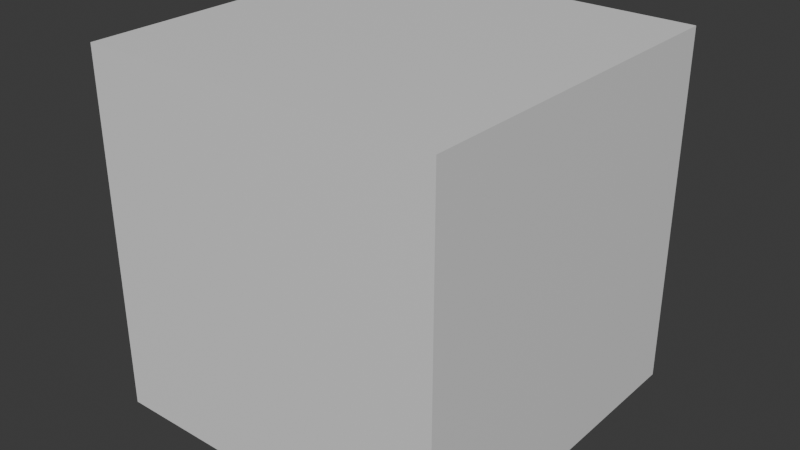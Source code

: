 # Source: hierarchyEmptyParentCube.blend  (saved by Blender 4.2.66; exported with 4.5.12 LTS)
import bpy
from mathutils import Matrix  # noqa: F401  (used for matrix-valued properties, if any)

bpy.ops.wm.read_factory_settings(use_empty=True)
scene = bpy.context.scene
scene.name = 'Scene'

# ---- collections
col_collection = bpy.data.collections.new('Collection'); scene.collection.children.link(col_collection)

# ---- materials (node trees are filled in below, after node groups)
mat_material = bpy.data.materials.new('Material')
mat_material.alpha_threshold = 0.0
mat_material.use_transparent_shadow = False
mat_material.roughness = 0.5
mat_material.line_color = (0.0, 0.0, 0.0, 1.0)

# ---- material node trees
mat_material.use_nodes = True; mat_material.node_tree.nodes.clear()
_N = mat_material.node_tree.nodes; _L = mat_material.node_tree.links
n0 = _N.new('ShaderNodeOutputMaterial'); n0.name = 'Material Output'; n0.location = (300, 300)
n1 = _N.new('ShaderNodeBsdfPrincipled'); n1.name = 'Principled BSDF'; n1.location = (10, 300)
n1.inputs[3].default_value = 1.45
_L.new(n1.outputs[0], n0.inputs[0])
n0.is_active_output = True

# ---- world
world_world = bpy.data.worlds.new('World'); scene.world = world_world
world_world.use_nodes = True; world_world.node_tree.nodes.clear()
_N = world_world.node_tree.nodes; _L = world_world.node_tree.links
n0 = _N.new('ShaderNodeOutputWorld'); n0.name = 'World Output'; n0.location = (300, 300)
n1 = _N.new('ShaderNodeBackground'); n1.name = 'Background'; n1.location = (10, 300)
n1.inputs[0].default_value = (0.05088, 0.05088, 0.05088, 1.0)
_L.new(n1.outputs[0], n0.inputs[0])
n0.is_active_output = True
world_world.color = (0.05088, 0.05088, 0.05088)
world_world.sun_shadow_jitter_overblur = 0.0

# ---- meshes
me_cube = bpy.data.meshes.new('Cube')
me_cube.from_pydata([(1.0, 1.0, 1.0), (1.0, 1.0, -1.0), (1.0, -1.0, 1.0), (1.0, -1.0, -1.0), (-1.0, 1.0, 1.0), (-1.0, 1.0, -1.0), (-1.0, -1.0, 1.0), (-1.0, -1.0, -1.0)], [], [(0, 4, 6, 2), (3, 2, 6, 7), (7, 6, 4, 5), (5, 1, 3, 7), (1, 0, 2, 3), (5, 4, 0, 1)])
_uv = me_cube.uv_layers.new(name='UVMap')
_uv.uv.foreach_set('vector', [0.625, 0.5, 0.875, 0.5, 0.875, 0.75, 0.625, 0.75, 0.375, 0.75, 0.625, 0.75, 0.625, 1.0, 0.375, 1.0, 0.375, 0.0, 0.625, 0.0, 0.625, 0.25, 0.375, 0.25, 0.125, 0.5, 0.375, 0.5, 0.375, 0.75, 0.125, 0.75, 0.375, 0.5, 0.625, 0.5, 0.625, 0.75, 0.375, 0.75, 0.375, 0.25, 0.625, 0.25, 0.625, 0.5, 0.375, 0.5])
me_cube.materials.append(mat_material)
me_cube.use_mirror_vertex_groups = False
me_cube.update()

# ---- objects
ob_cube = bpy.data.objects.new('Cube', me_cube)
ob_empty = bpy.data.objects.new('Empty', None)

# ---- transforms, parenting, visibility, modifiers, constraints
ob_cube.parent = ob_empty
ob_cube.location = (0.0, 0.0, 0.0)
ob_cube.lock_rotations_4d = False
ob_cube.empty_display_type = 'ARROWS'
ob_cube.lineart.crease_threshold = 0.0
ob_empty.location = (0.0, 0.0, 0.0)

# ---- collection membership
col_collection.objects.link(ob_cube)
col_collection.objects.link(ob_empty)

# ---- scene / render settings (as saved in the file)
scene.frame_start = 1; scene.frame_end = 250; scene.frame_set(1)
scene.render.engine = 'BLENDER_EEVEE_NEXT'
bpy.context.view_layer.update()

# ---- added for rendering (the .blend has no active camera and no usable light): camera, sun
cam_auto = bpy.data.cameras.new('AutoCamera')
cam_auto.lens = 50.0
cam_auto.sensor_width = 36.0
cam_auto.clip_end = 1000.0
ob_auto_camera = bpy.data.objects.new('AutoCamera', cam_auto)
scene.collection.objects.link(ob_auto_camera)
ob_auto_camera.location = (3.20507, -3.84609, 2.56406)
ob_auto_camera.rotation_euler = (1.09748, -7.21219e-08, 0.694738)
scene.camera = ob_auto_camera
light_auto_sun = bpy.data.lights.new('AutoSun', 'SUN')
light_auto_sun.energy = 3.0
light_auto_sun.angle = 0.0523599
ob_auto_sun = bpy.data.objects.new('AutoSun', light_auto_sun)
scene.collection.objects.link(ob_auto_sun)
ob_auto_sun.rotation_euler = (0.872665, 0.174533, 0.523599)
bpy.context.view_layer.update()
